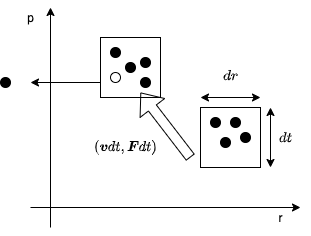

The diagram above was exported from draw.io. Its source (the exported page's mxGraphModel, read from the mxfile embedded in the PNG):
<mxGraphModel dx="568" dy="580" grid="1" gridSize="10" guides="1" tooltips="1" connect="1" arrows="1" fold="1" page="1" pageScale="1" pageWidth="827" pageHeight="1169" math="1" shadow="0">
  <root>
    <mxCell id="0" />
    <mxCell id="1" parent="0" />
    <mxCell id="2" value="" style="endArrow=classic;html=1;" parent="1" edge="1">
      <mxGeometry width="50" height="50" relative="1" as="geometry">
        <mxPoint x="280" y="340" as="sourcePoint" />
        <mxPoint x="280" y="120" as="targetPoint" />
      </mxGeometry>
    </mxCell>
    <mxCell id="4" value="" style="endArrow=classic;html=1;" parent="1" edge="1">
      <mxGeometry width="50" height="50" relative="1" as="geometry">
        <mxPoint x="260" y="320" as="sourcePoint" />
        <mxPoint x="530" y="320" as="targetPoint" />
      </mxGeometry>
    </mxCell>
    <mxCell id="7" value="r" style="text;html=1;align=center;verticalAlign=middle;resizable=0;points=[];autosize=1;strokeColor=none;fillColor=none;" parent="1" vertex="1">
      <mxGeometry x="500" y="320" width="20" height="20" as="geometry" />
    </mxCell>
    <mxCell id="8" value="p" style="text;html=1;align=center;verticalAlign=middle;resizable=0;points=[];autosize=1;strokeColor=none;fillColor=none;" parent="1" vertex="1">
      <mxGeometry x="250" y="120" width="20" height="20" as="geometry" />
    </mxCell>
    <mxCell id="9" value="" style="rounded=0;whiteSpace=wrap;html=1;" parent="1" vertex="1">
      <mxGeometry x="330" y="150" width="60" height="60" as="geometry" />
    </mxCell>
    <mxCell id="10" value="" style="ellipse;whiteSpace=wrap;html=1;aspect=fixed;fillColor=#000000;" parent="1" vertex="1">
      <mxGeometry x="340" y="160" width="10" height="10" as="geometry" />
    </mxCell>
    <mxCell id="15" value="" style="ellipse;whiteSpace=wrap;html=1;aspect=fixed;fillColor=#000000;" vertex="1" parent="1">
      <mxGeometry x="370" y="170" width="10" height="10" as="geometry" />
    </mxCell>
    <mxCell id="16" value="" style="ellipse;whiteSpace=wrap;html=1;aspect=fixed;fillColor=#FFFFFF;" vertex="1" parent="1">
      <mxGeometry x="340" y="185" width="10" height="10" as="geometry" />
    </mxCell>
    <mxCell id="17" value="" style="ellipse;whiteSpace=wrap;html=1;aspect=fixed;fillColor=#000000;" vertex="1" parent="1">
      <mxGeometry x="370" y="190" width="10" height="10" as="geometry" />
    </mxCell>
    <mxCell id="20" value="" style="rounded=0;whiteSpace=wrap;html=1;" vertex="1" parent="1">
      <mxGeometry x="430" y="220" width="60" height="60" as="geometry" />
    </mxCell>
    <mxCell id="21" value="" style="ellipse;whiteSpace=wrap;html=1;aspect=fixed;fillColor=#000000;" vertex="1" parent="1">
      <mxGeometry x="440" y="230" width="10" height="10" as="geometry" />
    </mxCell>
    <mxCell id="22" value="" style="ellipse;whiteSpace=wrap;html=1;aspect=fixed;fillColor=#000000;" vertex="1" parent="1">
      <mxGeometry x="450" y="250" width="10" height="10" as="geometry" />
    </mxCell>
    <mxCell id="23" value="" style="ellipse;whiteSpace=wrap;html=1;aspect=fixed;fillColor=#000000;" vertex="1" parent="1">
      <mxGeometry x="470" y="245" width="10" height="10" as="geometry" />
    </mxCell>
    <mxCell id="24" value="" style="ellipse;whiteSpace=wrap;html=1;aspect=fixed;fillColor=#000000;" vertex="1" parent="1">
      <mxGeometry x="460" y="230" width="10" height="10" as="geometry" />
    </mxCell>
    <mxCell id="25" value="" style="endArrow=classic;startArrow=classic;html=1;" edge="1" parent="1">
      <mxGeometry width="50" height="50" relative="1" as="geometry">
        <mxPoint x="430" y="210" as="sourcePoint" />
        <mxPoint x="490" y="210" as="targetPoint" />
      </mxGeometry>
    </mxCell>
    <mxCell id="28" value="" style="endArrow=classic;startArrow=classic;html=1;" edge="1" parent="1">
      <mxGeometry width="50" height="50" relative="1" as="geometry">
        <mxPoint x="500" y="280" as="sourcePoint" />
        <mxPoint x="500" y="220" as="targetPoint" />
      </mxGeometry>
    </mxCell>
    <mxCell id="29" value="$$dr$$&lt;br&gt;" style="text;html=1;align=center;verticalAlign=middle;resizable=0;points=[];autosize=1;strokeColor=none;fillColor=none;" vertex="1" parent="1">
      <mxGeometry x="435" y="185" width="50" height="20" as="geometry" />
    </mxCell>
    <mxCell id="30" value="$$dt$$" style="text;html=1;align=center;verticalAlign=middle;resizable=0;points=[];autosize=1;strokeColor=none;fillColor=none;" vertex="1" parent="1">
      <mxGeometry x="490" y="240" width="50" height="20" as="geometry" />
    </mxCell>
    <mxCell id="31" value="" style="shape=flexArrow;endArrow=classic;html=1;" edge="1" parent="1">
      <mxGeometry width="50" height="50" relative="1" as="geometry">
        <mxPoint x="420" y="270" as="sourcePoint" />
        <mxPoint x="370" y="205" as="targetPoint" />
        <Array as="points" />
      </mxGeometry>
    </mxCell>
    <mxCell id="33" value="$$(\boldsymbol{v}dt,\boldsymbol{F}dt)$$" style="text;html=1;align=center;verticalAlign=middle;resizable=0;points=[];autosize=1;strokeColor=none;fillColor=none;" vertex="1" parent="1">
      <mxGeometry x="240" y="250" width="230" height="20" as="geometry" />
    </mxCell>
    <mxCell id="34" value="" style="ellipse;whiteSpace=wrap;html=1;aspect=fixed;fillColor=#000000;" vertex="1" parent="1">
      <mxGeometry x="355" y="175" width="10" height="10" as="geometry" />
    </mxCell>
    <mxCell id="38" value="" style="endArrow=classic;html=1;exitX=0;exitY=0.75;exitDx=0;exitDy=0;" edge="1" parent="1" source="9">
      <mxGeometry width="50" height="50" relative="1" as="geometry">
        <mxPoint x="260" y="230" as="sourcePoint" />
        <mxPoint x="260" y="195" as="targetPoint" />
      </mxGeometry>
    </mxCell>
    <mxCell id="39" value="" style="ellipse;whiteSpace=wrap;html=1;aspect=fixed;fillColor=#000000;" vertex="1" parent="1">
      <mxGeometry x="230" y="190" width="10" height="10" as="geometry" />
    </mxCell>
  </root>
</mxGraphModel>